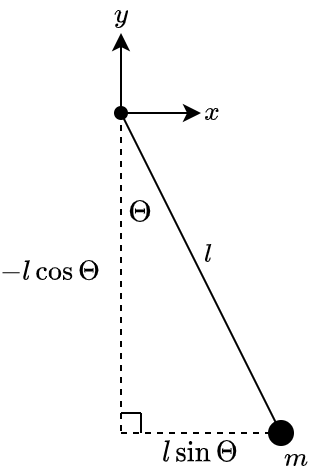

The diagram above was exported from draw.io. Its source (the exported page's mxGraphModel, read from the mxfile embedded in the PNG):
<mxGraphModel dx="574" dy="331" grid="1" gridSize="10" guides="1" tooltips="1" connect="1" arrows="1" fold="1" page="1" pageScale="1" pageWidth="827" pageHeight="1169" math="1" shadow="0">
  <root>
    <mxCell id="0" />
    <mxCell id="1" parent="0" />
    <mxCell id="0YWS9eait0LiCvJUMWua-1" value="" style="endArrow=oval;html=1;rounded=0;endFill=1;startArrow=oval;startFill=1;startSize=6;endSize=12;shadow=0;" edge="1" parent="1">
      <mxGeometry width="50" height="50" relative="1" as="geometry">
        <mxPoint x="320" y="120" as="sourcePoint" />
        <mxPoint x="400" y="280" as="targetPoint" />
      </mxGeometry>
    </mxCell>
    <mxCell id="0YWS9eait0LiCvJUMWua-20" value="`m`" style="edgeLabel;html=1;align=left;verticalAlign=top;resizable=0;points=[];" vertex="1" connectable="0" parent="0YWS9eait0LiCvJUMWua-1">
      <mxGeometry x="1" y="-6" relative="1" as="geometry">
        <mxPoint x="5" y="-3" as="offset" />
      </mxGeometry>
    </mxCell>
    <mxCell id="0YWS9eait0LiCvJUMWua-23" value="`l`" style="edgeLabel;html=1;align=left;verticalAlign=bottom;resizable=0;points=[];" vertex="1" connectable="0" parent="0YWS9eait0LiCvJUMWua-1">
      <mxGeometry x="0.218" relative="1" as="geometry">
        <mxPoint x="-9" y="-18" as="offset" />
      </mxGeometry>
    </mxCell>
    <mxCell id="0YWS9eait0LiCvJUMWua-2" value="" style="endArrow=classic;html=1;rounded=0;" edge="1" parent="1">
      <mxGeometry width="50" height="50" relative="1" as="geometry">
        <mxPoint x="320" y="120" as="sourcePoint" />
        <mxPoint x="320" y="80" as="targetPoint" />
      </mxGeometry>
    </mxCell>
    <mxCell id="0YWS9eait0LiCvJUMWua-5" value="`y`" style="edgeLabel;html=1;align=center;verticalAlign=bottom;resizable=0;points=[];" vertex="1" connectable="0" parent="0YWS9eait0LiCvJUMWua-2">
      <mxGeometry x="-0.219" y="1" relative="1" as="geometry">
        <mxPoint x="1" y="-25" as="offset" />
      </mxGeometry>
    </mxCell>
    <mxCell id="0YWS9eait0LiCvJUMWua-6" value="" style="endArrow=classic;html=1;rounded=0;" edge="1" parent="1">
      <mxGeometry width="50" height="50" relative="1" as="geometry">
        <mxPoint x="320" y="120" as="sourcePoint" />
        <mxPoint x="360" y="120" as="targetPoint" />
      </mxGeometry>
    </mxCell>
    <mxCell id="0YWS9eait0LiCvJUMWua-7" value="`x`" style="edgeLabel;html=1;align=left;verticalAlign=middle;resizable=0;points=[];" vertex="1" connectable="0" parent="0YWS9eait0LiCvJUMWua-6">
      <mxGeometry x="-0.219" y="1" relative="1" as="geometry">
        <mxPoint x="24" y="1" as="offset" />
      </mxGeometry>
    </mxCell>
    <mxCell id="0YWS9eait0LiCvJUMWua-8" value="`\Theta`" style="text;html=1;strokeColor=none;fillColor=none;align=center;verticalAlign=middle;whiteSpace=wrap;rounded=0;" vertex="1" parent="1">
      <mxGeometry x="320" y="160" width="20" height="20" as="geometry" />
    </mxCell>
    <mxCell id="0YWS9eait0LiCvJUMWua-16" value="" style="endArrow=none;dashed=1;html=1;rounded=0;" edge="1" parent="1">
      <mxGeometry width="50" height="50" relative="1" as="geometry">
        <mxPoint x="320" y="120" as="sourcePoint" />
        <mxPoint x="320" y="280" as="targetPoint" />
      </mxGeometry>
    </mxCell>
    <mxCell id="0YWS9eait0LiCvJUMWua-15" value="" style="endArrow=none;dashed=1;html=1;rounded=0;" edge="1" parent="1">
      <mxGeometry width="50" height="50" relative="1" as="geometry">
        <mxPoint x="320" y="280" as="sourcePoint" />
        <mxPoint x="400" y="280" as="targetPoint" />
      </mxGeometry>
    </mxCell>
    <mxCell id="0YWS9eait0LiCvJUMWua-18" value="" style="endArrow=none;html=1;rounded=0;" edge="1" parent="1">
      <mxGeometry width="50" height="50" relative="1" as="geometry">
        <mxPoint x="330" y="270" as="sourcePoint" />
        <mxPoint x="320" y="270" as="targetPoint" />
      </mxGeometry>
    </mxCell>
    <mxCell id="0YWS9eait0LiCvJUMWua-19" value="" style="endArrow=none;html=1;rounded=0;" edge="1" parent="1">
      <mxGeometry width="50" height="50" relative="1" as="geometry">
        <mxPoint x="330" y="270" as="sourcePoint" />
        <mxPoint x="330" y="280" as="targetPoint" />
      </mxGeometry>
    </mxCell>
    <mxCell id="0YWS9eait0LiCvJUMWua-21" value="`- l cos \Theta`" style="text;html=1;strokeColor=none;fillColor=none;align=center;verticalAlign=middle;whiteSpace=wrap;rounded=0;" vertex="1" parent="1">
      <mxGeometry x="260" y="190" width="50" height="20" as="geometry" />
    </mxCell>
    <mxCell id="0YWS9eait0LiCvJUMWua-22" value="`l sin \Theta`" style="text;html=1;strokeColor=none;fillColor=none;align=center;verticalAlign=middle;whiteSpace=wrap;rounded=0;" vertex="1" parent="1">
      <mxGeometry x="330" y="280" width="60" height="20" as="geometry" />
    </mxCell>
  </root>
</mxGraphModel>